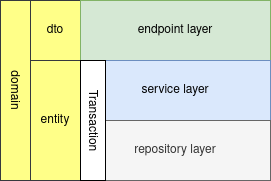

The diagram above was exported from draw.io. Its source (the exported page's mxGraphModel, read from the mxfile embedded in the PNG):
<mxGraphModel dx="1350" dy="764" grid="1" gridSize="10" guides="1" tooltips="1" connect="1" arrows="1" fold="1" page="1" pageScale="1" pageWidth="850" pageHeight="1100" math="0" shadow="0">
  <root>
    <mxCell id="0" />
    <mxCell id="1" parent="0" />
    <mxCell id="ozZTb8TufbeWVcg6NYyx-14" value="" style="rounded=0;whiteSpace=wrap;html=1;fillColor=#ffff88;strokeColor=#36393d;" parent="1" vertex="1">
      <mxGeometry x="90" y="40" width="50" height="60" as="geometry" />
    </mxCell>
    <mxCell id="ozZTb8TufbeWVcg6NYyx-2" value="endpoint layer" style="rounded=0;whiteSpace=wrap;html=1;fillColor=#d5e8d4;strokeColor=#82b366;" parent="1" vertex="1">
      <mxGeometry x="140" y="40" width="190" height="60" as="geometry" />
    </mxCell>
    <mxCell id="ozZTb8TufbeWVcg6NYyx-4" value="service layer" style="rounded=0;whiteSpace=wrap;html=1;fillColor=#dae8fc;strokeColor=#6c8ebf;" parent="1" vertex="1">
      <mxGeometry x="140" y="100" width="190" height="60" as="geometry" />
    </mxCell>
    <mxCell id="ozZTb8TufbeWVcg6NYyx-5" value="repository layer" style="rounded=0;whiteSpace=wrap;html=1;fillColor=#f5f5f5;fontColor=#333333;strokeColor=#666666;" parent="1" vertex="1">
      <mxGeometry x="140" y="160" width="190" height="60" as="geometry" />
    </mxCell>
    <mxCell id="ozZTb8TufbeWVcg6NYyx-6" value="" style="rounded=0;whiteSpace=wrap;html=1;fillColor=#ffff88;strokeColor=#36393d;" parent="1" vertex="1">
      <mxGeometry x="60" y="40" width="30" height="180" as="geometry" />
    </mxCell>
    <mxCell id="ozZTb8TufbeWVcg6NYyx-7" value="domain" style="text;html=1;strokeColor=none;fillColor=none;align=center;verticalAlign=middle;whiteSpace=wrap;rounded=0;rotation=90;" parent="1" vertex="1">
      <mxGeometry x="45" y="115" width="60" height="30" as="geometry" />
    </mxCell>
    <mxCell id="ozZTb8TufbeWVcg6NYyx-10" value="dto" style="text;html=1;align=center;verticalAlign=middle;whiteSpace=wrap;rounded=0;" parent="1" vertex="1">
      <mxGeometry x="85" y="55" width="60" height="30" as="geometry" />
    </mxCell>
    <mxCell id="ozZTb8TufbeWVcg6NYyx-13" value="" style="rounded=0;whiteSpace=wrap;html=1;fillColor=#ffff88;strokeColor=#36393d;" parent="1" vertex="1">
      <mxGeometry x="90" y="100" width="50" height="120" as="geometry" />
    </mxCell>
    <mxCell id="ozZTb8TufbeWVcg6NYyx-8" value="entity" style="text;html=1;strokeColor=none;fillColor=none;align=center;verticalAlign=middle;whiteSpace=wrap;rounded=0;" parent="1" vertex="1">
      <mxGeometry x="85" y="145" width="60" height="30" as="geometry" />
    </mxCell>
    <mxCell id="bQTG7fpHzA0fCK5yh_vW-2" value="" style="rounded=0;whiteSpace=wrap;html=1;" vertex="1" parent="1">
      <mxGeometry x="140" y="100" width="25" height="120" as="geometry" />
    </mxCell>
    <mxCell id="bQTG7fpHzA0fCK5yh_vW-4" value="Transaction" style="text;html=1;strokeColor=none;fillColor=none;align=center;verticalAlign=middle;whiteSpace=wrap;rounded=0;rotation=90;" vertex="1" parent="1">
      <mxGeometry x="112.5" y="155" width="80" height="10" as="geometry" />
    </mxCell>
  </root>
</mxGraphModel>